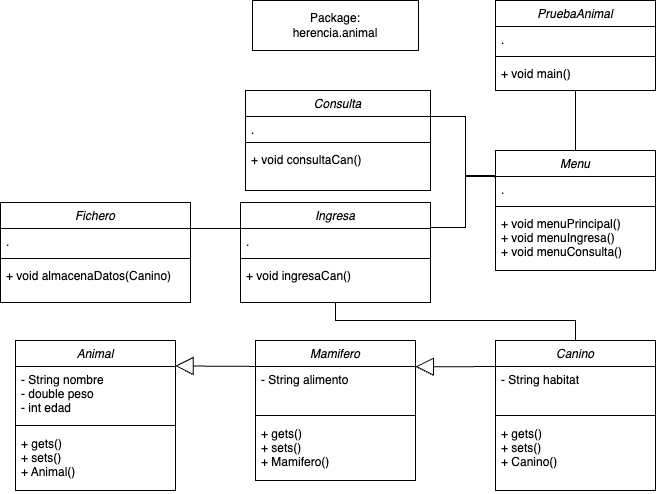

The diagram above was exported from draw.io. Its source (the exported page's mxGraphModel, read from the mxfile embedded in the PNG):
<mxGraphModel dx="813" dy="1717" grid="1" gridSize="10" guides="1" tooltips="1" connect="1" arrows="1" fold="1" page="1" pageScale="1" pageWidth="827" pageHeight="1169" math="0" shadow="0">
  <root>
    <mxCell id="WIyWlLk6GJQsqaUBKTNV-0" />
    <mxCell id="WIyWlLk6GJQsqaUBKTNV-1" parent="WIyWlLk6GJQsqaUBKTNV-0" />
    <mxCell id="zkfFHV4jXpPFQw0GAbJ--0" value="PruebaAnimal" style="swimlane;fontStyle=2;align=center;verticalAlign=top;childLayout=stackLayout;horizontal=1;startSize=26;horizontalStack=0;resizeParent=1;resizeLast=0;collapsible=1;marginBottom=0;rounded=0;shadow=0;strokeWidth=1;" parent="WIyWlLk6GJQsqaUBKTNV-1" vertex="1">
      <mxGeometry x="640" y="-240" width="160" height="90" as="geometry">
        <mxRectangle x="230" y="140" width="160" height="26" as="alternateBounds" />
      </mxGeometry>
    </mxCell>
    <mxCell id="zkfFHV4jXpPFQw0GAbJ--3" value="." style="text;align=left;verticalAlign=top;spacingLeft=4;spacingRight=4;overflow=hidden;rotatable=0;points=[[0,0.5],[1,0.5]];portConstraint=eastwest;rounded=0;shadow=0;html=0;" parent="zkfFHV4jXpPFQw0GAbJ--0" vertex="1">
      <mxGeometry y="26" width="160" height="26" as="geometry" />
    </mxCell>
    <mxCell id="zkfFHV4jXpPFQw0GAbJ--4" value="" style="line;html=1;strokeWidth=1;align=left;verticalAlign=middle;spacingTop=-1;spacingLeft=3;spacingRight=3;rotatable=0;labelPosition=right;points=[];portConstraint=eastwest;" parent="zkfFHV4jXpPFQw0GAbJ--0" vertex="1">
      <mxGeometry y="52" width="160" height="8" as="geometry" />
    </mxCell>
    <mxCell id="zkfFHV4jXpPFQw0GAbJ--5" value="+ void main()" style="text;align=left;verticalAlign=top;spacingLeft=4;spacingRight=4;overflow=hidden;rotatable=0;points=[[0,0.5],[1,0.5]];portConstraint=eastwest;" parent="zkfFHV4jXpPFQw0GAbJ--0" vertex="1">
      <mxGeometry y="60" width="160" height="26" as="geometry" />
    </mxCell>
    <mxCell id="88tuaGm8ZPLq8Zo6ch5z-22" value="Canino" style="swimlane;fontStyle=2;align=center;verticalAlign=top;childLayout=stackLayout;horizontal=1;startSize=26;horizontalStack=0;resizeParent=1;resizeLast=0;collapsible=1;marginBottom=0;rounded=0;shadow=0;strokeWidth=1;" parent="WIyWlLk6GJQsqaUBKTNV-1" vertex="1">
      <mxGeometry x="640" y="100" width="160" height="150" as="geometry">
        <mxRectangle x="230" y="140" width="160" height="26" as="alternateBounds" />
      </mxGeometry>
    </mxCell>
    <mxCell id="88tuaGm8ZPLq8Zo6ch5z-23" value="- String habitat" style="text;align=left;verticalAlign=top;spacingLeft=4;spacingRight=4;overflow=hidden;rotatable=0;points=[[0,0.5],[1,0.5]];portConstraint=eastwest;rounded=0;shadow=0;html=0;" parent="88tuaGm8ZPLq8Zo6ch5z-22" vertex="1">
      <mxGeometry y="26" width="160" height="44" as="geometry" />
    </mxCell>
    <mxCell id="88tuaGm8ZPLq8Zo6ch5z-24" value="" style="line;html=1;strokeWidth=1;align=left;verticalAlign=middle;spacingTop=-1;spacingLeft=3;spacingRight=3;rotatable=0;labelPosition=right;points=[];portConstraint=eastwest;" parent="88tuaGm8ZPLq8Zo6ch5z-22" vertex="1">
      <mxGeometry y="70" width="160" height="10" as="geometry" />
    </mxCell>
    <mxCell id="88tuaGm8ZPLq8Zo6ch5z-25" value="+ gets()&#10;+ sets()&#10;+ Canino()" style="text;align=left;verticalAlign=top;spacingLeft=4;spacingRight=4;overflow=hidden;rotatable=0;points=[[0,0.5],[1,0.5]];portConstraint=eastwest;" parent="88tuaGm8ZPLq8Zo6ch5z-22" vertex="1">
      <mxGeometry y="80" width="160" height="50" as="geometry" />
    </mxCell>
    <mxCell id="88tuaGm8ZPLq8Zo6ch5z-26" value="Package:&lt;div&gt;herencia.animal&lt;/div&gt;" style="html=1;whiteSpace=wrap;" parent="WIyWlLk6GJQsqaUBKTNV-1" vertex="1">
      <mxGeometry x="397" y="-240" width="166" height="50" as="geometry" />
    </mxCell>
    <mxCell id="62XWFQDao-uCVrNwWgj0-8" value="Consulta" style="swimlane;fontStyle=2;align=center;verticalAlign=top;childLayout=stackLayout;horizontal=1;startSize=26;horizontalStack=0;resizeParent=1;resizeLast=0;collapsible=1;marginBottom=0;rounded=0;shadow=0;strokeWidth=1;" parent="WIyWlLk6GJQsqaUBKTNV-1" vertex="1">
      <mxGeometry x="390" y="-150" width="185" height="100" as="geometry">
        <mxRectangle x="230" y="140" width="160" height="26" as="alternateBounds" />
      </mxGeometry>
    </mxCell>
    <mxCell id="62XWFQDao-uCVrNwWgj0-9" value="." style="text;align=left;verticalAlign=top;spacingLeft=4;spacingRight=4;overflow=hidden;rotatable=0;points=[[0,0.5],[1,0.5]];portConstraint=eastwest;rounded=0;shadow=0;html=0;" parent="62XWFQDao-uCVrNwWgj0-8" vertex="1">
      <mxGeometry y="26" width="185" height="22" as="geometry" />
    </mxCell>
    <mxCell id="62XWFQDao-uCVrNwWgj0-10" value="" style="line;html=1;strokeWidth=1;align=left;verticalAlign=middle;spacingTop=-1;spacingLeft=3;spacingRight=3;rotatable=0;labelPosition=right;points=[];portConstraint=eastwest;" parent="62XWFQDao-uCVrNwWgj0-8" vertex="1">
      <mxGeometry y="48" width="185" height="8" as="geometry" />
    </mxCell>
    <mxCell id="62XWFQDao-uCVrNwWgj0-11" value="+ void consultaCan()&#10;" style="text;align=left;verticalAlign=top;spacingLeft=4;spacingRight=4;overflow=hidden;rotatable=0;points=[[0,0.5],[1,0.5]];portConstraint=eastwest;" parent="62XWFQDao-uCVrNwWgj0-8" vertex="1">
      <mxGeometry y="56" width="185" height="44" as="geometry" />
    </mxCell>
    <mxCell id="62XWFQDao-uCVrNwWgj0-22" value="" style="rounded=0;whiteSpace=wrap;html=1;strokeColor=none;" parent="WIyWlLk6GJQsqaUBKTNV-1" vertex="1">
      <mxGeometry x="599" y="160" width="39" height="9" as="geometry" />
    </mxCell>
    <mxCell id="62XWFQDao-uCVrNwWgj0-24" value="" style="rounded=0;whiteSpace=wrap;html=1;strokeColor=none;" parent="WIyWlLk6GJQsqaUBKTNV-1" vertex="1">
      <mxGeometry x="600" y="171" width="39" height="9" as="geometry" />
    </mxCell>
    <mxCell id="62XWFQDao-uCVrNwWgj0-29" value="Ingresa" style="swimlane;fontStyle=2;align=center;verticalAlign=top;childLayout=stackLayout;horizontal=1;startSize=26;horizontalStack=0;resizeParent=1;resizeLast=0;collapsible=1;marginBottom=0;rounded=0;shadow=0;strokeWidth=1;" parent="WIyWlLk6GJQsqaUBKTNV-1" vertex="1">
      <mxGeometry x="385" y="-38" width="190" height="100" as="geometry">
        <mxRectangle x="230" y="140" width="160" height="26" as="alternateBounds" />
      </mxGeometry>
    </mxCell>
    <mxCell id="62XWFQDao-uCVrNwWgj0-30" value="." style="text;align=left;verticalAlign=top;spacingLeft=4;spacingRight=4;overflow=hidden;rotatable=0;points=[[0,0.5],[1,0.5]];portConstraint=eastwest;rounded=0;shadow=0;html=0;" parent="62XWFQDao-uCVrNwWgj0-29" vertex="1">
      <mxGeometry y="26" width="190" height="26" as="geometry" />
    </mxCell>
    <mxCell id="62XWFQDao-uCVrNwWgj0-31" value="" style="line;html=1;strokeWidth=1;align=left;verticalAlign=middle;spacingTop=-1;spacingLeft=3;spacingRight=3;rotatable=0;labelPosition=right;points=[];portConstraint=eastwest;" parent="62XWFQDao-uCVrNwWgj0-29" vertex="1">
      <mxGeometry y="52" width="190" height="8" as="geometry" />
    </mxCell>
    <mxCell id="62XWFQDao-uCVrNwWgj0-32" value="+ void ingresaCan()&#10;&#10;" style="text;align=left;verticalAlign=top;spacingLeft=4;spacingRight=4;overflow=hidden;rotatable=0;points=[[0,0.5],[1,0.5]];portConstraint=eastwest;" parent="62XWFQDao-uCVrNwWgj0-29" vertex="1">
      <mxGeometry y="60" width="190" height="40" as="geometry" />
    </mxCell>
    <mxCell id="62XWFQDao-uCVrNwWgj0-33" value="Menu" style="swimlane;fontStyle=2;align=center;verticalAlign=top;childLayout=stackLayout;horizontal=1;startSize=26;horizontalStack=0;resizeParent=1;resizeLast=0;collapsible=1;marginBottom=0;rounded=0;shadow=0;strokeWidth=1;" parent="WIyWlLk6GJQsqaUBKTNV-1" vertex="1">
      <mxGeometry x="640" y="-90" width="160" height="120" as="geometry">
        <mxRectangle x="230" y="140" width="160" height="26" as="alternateBounds" />
      </mxGeometry>
    </mxCell>
    <mxCell id="62XWFQDao-uCVrNwWgj0-34" value="." style="text;align=left;verticalAlign=top;spacingLeft=4;spacingRight=4;overflow=hidden;rotatable=0;points=[[0,0.5],[1,0.5]];portConstraint=eastwest;rounded=0;shadow=0;html=0;" parent="62XWFQDao-uCVrNwWgj0-33" vertex="1">
      <mxGeometry y="26" width="160" height="26" as="geometry" />
    </mxCell>
    <mxCell id="62XWFQDao-uCVrNwWgj0-35" value="" style="line;html=1;strokeWidth=1;align=left;verticalAlign=middle;spacingTop=-1;spacingLeft=3;spacingRight=3;rotatable=0;labelPosition=right;points=[];portConstraint=eastwest;" parent="62XWFQDao-uCVrNwWgj0-33" vertex="1">
      <mxGeometry y="52" width="160" height="8" as="geometry" />
    </mxCell>
    <mxCell id="62XWFQDao-uCVrNwWgj0-36" value="+ void menuPrincipal()&#10;+ void menuIngresa()&#10;+ void menuConsulta()" style="text;align=left;verticalAlign=top;spacingLeft=4;spacingRight=4;overflow=hidden;rotatable=0;points=[[0,0.5],[1,0.5]];portConstraint=eastwest;" parent="62XWFQDao-uCVrNwWgj0-33" vertex="1">
      <mxGeometry y="60" width="160" height="60" as="geometry" />
    </mxCell>
    <mxCell id="62XWFQDao-uCVrNwWgj0-42" value="" style="endArrow=none;html=1;edgeStyle=orthogonalEdgeStyle;rounded=0;entryX=-0.004;entryY=0.035;entryDx=0;entryDy=0;entryPerimeter=0;exitX=1;exitY=0.25;exitDx=0;exitDy=0;" parent="WIyWlLk6GJQsqaUBKTNV-1" edge="1" target="62XWFQDao-uCVrNwWgj0-34" source="62XWFQDao-uCVrNwWgj0-29">
      <mxGeometry relative="1" as="geometry">
        <mxPoint x="580" y="-50" as="sourcePoint" />
        <mxPoint x="640" y="-50" as="targetPoint" />
        <Array as="points">
          <mxPoint x="610" y="-13" />
          <mxPoint x="610" y="-65" />
          <mxPoint x="639" y="-65" />
        </Array>
      </mxGeometry>
    </mxCell>
    <mxCell id="62XWFQDao-uCVrNwWgj0-43" value="" style="endArrow=none;html=1;edgeStyle=orthogonalEdgeStyle;rounded=0;exitX=0.5;exitY=1;exitDx=0;exitDy=0;entryX=0.5;entryY=0;entryDx=0;entryDy=0;" parent="WIyWlLk6GJQsqaUBKTNV-1" source="zkfFHV4jXpPFQw0GAbJ--0" target="62XWFQDao-uCVrNwWgj0-33" edge="1">
      <mxGeometry relative="1" as="geometry">
        <mxPoint x="580" y="-40" as="sourcePoint" />
        <mxPoint x="650" y="-40" as="targetPoint" />
      </mxGeometry>
    </mxCell>
    <mxCell id="e1km-joaWV-9N4f-c5x5-5" value="" style="endArrow=none;html=1;rounded=0;exitX=0.5;exitY=0;exitDx=0;exitDy=0;entryX=0.5;entryY=1.01;entryDx=0;entryDy=0;entryPerimeter=0;" parent="WIyWlLk6GJQsqaUBKTNV-1" source="88tuaGm8ZPLq8Zo6ch5z-22" edge="1" target="62XWFQDao-uCVrNwWgj0-32">
      <mxGeometry width="50" height="50" relative="1" as="geometry">
        <mxPoint x="410" y="120" as="sourcePoint" />
        <mxPoint x="480" y="40" as="targetPoint" />
        <Array as="points">
          <mxPoint x="720" y="80" />
          <mxPoint x="480" y="80" />
        </Array>
      </mxGeometry>
    </mxCell>
    <mxCell id="ETstEwwARbf2Y1UPPBDM-1" value="Mamifero" style="swimlane;fontStyle=2;align=center;verticalAlign=top;childLayout=stackLayout;horizontal=1;startSize=26;horizontalStack=0;resizeParent=1;resizeLast=0;collapsible=1;marginBottom=0;rounded=0;shadow=0;strokeWidth=1;" parent="WIyWlLk6GJQsqaUBKTNV-1" vertex="1">
      <mxGeometry x="400" y="100" width="160" height="140" as="geometry">
        <mxRectangle x="230" y="140" width="160" height="26" as="alternateBounds" />
      </mxGeometry>
    </mxCell>
    <mxCell id="ETstEwwARbf2Y1UPPBDM-2" value="- String alimento" style="text;align=left;verticalAlign=top;spacingLeft=4;spacingRight=4;overflow=hidden;rotatable=0;points=[[0,0.5],[1,0.5]];portConstraint=eastwest;rounded=0;shadow=0;html=0;" parent="ETstEwwARbf2Y1UPPBDM-1" vertex="1">
      <mxGeometry y="26" width="160" height="44" as="geometry" />
    </mxCell>
    <mxCell id="ETstEwwARbf2Y1UPPBDM-3" value="" style="line;html=1;strokeWidth=1;align=left;verticalAlign=middle;spacingTop=-1;spacingLeft=3;spacingRight=3;rotatable=0;labelPosition=right;points=[];portConstraint=eastwest;" parent="ETstEwwARbf2Y1UPPBDM-1" vertex="1">
      <mxGeometry y="70" width="160" height="10" as="geometry" />
    </mxCell>
    <mxCell id="ETstEwwARbf2Y1UPPBDM-4" value="+ gets()&#10;+ sets()&#10;+ Mamifero()" style="text;align=left;verticalAlign=top;spacingLeft=4;spacingRight=4;overflow=hidden;rotatable=0;points=[[0,0.5],[1,0.5]];portConstraint=eastwest;" parent="ETstEwwARbf2Y1UPPBDM-1" vertex="1">
      <mxGeometry y="80" width="160" height="60" as="geometry" />
    </mxCell>
    <mxCell id="ETstEwwARbf2Y1UPPBDM-8" value="" style="endArrow=block;endSize=16;endFill=0;html=1;rounded=0;entryX=0.999;entryY=0.005;entryDx=0;entryDy=0;exitX=-0.003;exitY=0.002;exitDx=0;exitDy=0;entryPerimeter=0;exitPerimeter=0;" parent="WIyWlLk6GJQsqaUBKTNV-1" target="ETstEwwARbf2Y1UPPBDM-2" edge="1" source="88tuaGm8ZPLq8Zo6ch5z-23">
      <mxGeometry width="160" relative="1" as="geometry">
        <mxPoint x="480" y="250" as="sourcePoint" />
        <mxPoint x="469.6" y="300" as="targetPoint" />
      </mxGeometry>
    </mxCell>
    <mxCell id="dmof3YNJTXE_KZYx9Arn-0" value="Animal" style="swimlane;fontStyle=2;align=center;verticalAlign=top;childLayout=stackLayout;horizontal=1;startSize=26;horizontalStack=0;resizeParent=1;resizeLast=0;collapsible=1;marginBottom=0;rounded=0;shadow=0;strokeWidth=1;" vertex="1" parent="WIyWlLk6GJQsqaUBKTNV-1">
      <mxGeometry x="160" y="100" width="160" height="150" as="geometry">
        <mxRectangle x="230" y="140" width="160" height="26" as="alternateBounds" />
      </mxGeometry>
    </mxCell>
    <mxCell id="dmof3YNJTXE_KZYx9Arn-1" value="- String nombre&#10;- double peso&#10;- int edad" style="text;align=left;verticalAlign=top;spacingLeft=4;spacingRight=4;overflow=hidden;rotatable=0;points=[[0,0.5],[1,0.5]];portConstraint=eastwest;rounded=0;shadow=0;html=0;" vertex="1" parent="dmof3YNJTXE_KZYx9Arn-0">
      <mxGeometry y="26" width="160" height="54" as="geometry" />
    </mxCell>
    <mxCell id="dmof3YNJTXE_KZYx9Arn-2" value="" style="line;html=1;strokeWidth=1;align=left;verticalAlign=middle;spacingTop=-1;spacingLeft=3;spacingRight=3;rotatable=0;labelPosition=right;points=[];portConstraint=eastwest;" vertex="1" parent="dmof3YNJTXE_KZYx9Arn-0">
      <mxGeometry y="80" width="160" height="10" as="geometry" />
    </mxCell>
    <mxCell id="dmof3YNJTXE_KZYx9Arn-3" value="+ gets()&#10;+ sets()&#10;+ Animal()" style="text;align=left;verticalAlign=top;spacingLeft=4;spacingRight=4;overflow=hidden;rotatable=0;points=[[0,0.5],[1,0.5]];portConstraint=eastwest;" vertex="1" parent="dmof3YNJTXE_KZYx9Arn-0">
      <mxGeometry y="90" width="160" height="60" as="geometry" />
    </mxCell>
    <mxCell id="dmof3YNJTXE_KZYx9Arn-4" value="" style="endArrow=block;endSize=16;endFill=0;html=1;rounded=0;entryX=0.998;entryY=-0.01;entryDx=0;entryDy=0;exitX=0.002;exitY=-0.002;exitDx=0;exitDy=0;entryPerimeter=0;exitPerimeter=0;" edge="1" parent="WIyWlLk6GJQsqaUBKTNV-1" source="ETstEwwARbf2Y1UPPBDM-2" target="dmof3YNJTXE_KZYx9Arn-1">
      <mxGeometry width="160" relative="1" as="geometry">
        <mxPoint x="400" y="120" as="sourcePoint" />
        <mxPoint x="320" y="120" as="targetPoint" />
      </mxGeometry>
    </mxCell>
    <mxCell id="dmof3YNJTXE_KZYx9Arn-6" value="" style="endArrow=none;html=1;rounded=0;entryX=0.001;entryY=0;entryDx=0;entryDy=0;entryPerimeter=0;exitX=0.998;exitY=-0.006;exitDx=0;exitDy=0;exitPerimeter=0;" edge="1" parent="WIyWlLk6GJQsqaUBKTNV-1" source="62XWFQDao-uCVrNwWgj0-9" target="62XWFQDao-uCVrNwWgj0-34">
      <mxGeometry width="50" height="50" relative="1" as="geometry">
        <mxPoint x="590" y="-90" as="sourcePoint" />
        <mxPoint x="640" y="-60" as="targetPoint" />
        <Array as="points">
          <mxPoint x="610" y="-124" />
          <mxPoint x="610" y="-64" />
        </Array>
      </mxGeometry>
    </mxCell>
    <mxCell id="dmof3YNJTXE_KZYx9Arn-7" value="Fichero" style="swimlane;fontStyle=2;align=center;verticalAlign=top;childLayout=stackLayout;horizontal=1;startSize=26;horizontalStack=0;resizeParent=1;resizeLast=0;collapsible=1;marginBottom=0;rounded=0;shadow=0;strokeWidth=1;" vertex="1" parent="WIyWlLk6GJQsqaUBKTNV-1">
      <mxGeometry x="145" y="-38" width="190" height="100" as="geometry">
        <mxRectangle x="145" y="-38" width="160" height="26" as="alternateBounds" />
      </mxGeometry>
    </mxCell>
    <mxCell id="dmof3YNJTXE_KZYx9Arn-8" value="." style="text;align=left;verticalAlign=top;spacingLeft=4;spacingRight=4;overflow=hidden;rotatable=0;points=[[0,0.5],[1,0.5]];portConstraint=eastwest;rounded=0;shadow=0;html=0;" vertex="1" parent="dmof3YNJTXE_KZYx9Arn-7">
      <mxGeometry y="26" width="190" height="26" as="geometry" />
    </mxCell>
    <mxCell id="dmof3YNJTXE_KZYx9Arn-9" value="" style="line;html=1;strokeWidth=1;align=left;verticalAlign=middle;spacingTop=-1;spacingLeft=3;spacingRight=3;rotatable=0;labelPosition=right;points=[];portConstraint=eastwest;" vertex="1" parent="dmof3YNJTXE_KZYx9Arn-7">
      <mxGeometry y="52" width="190" height="8" as="geometry" />
    </mxCell>
    <mxCell id="dmof3YNJTXE_KZYx9Arn-10" value="+ void almacenaDatos(Canino)&#10;&#10;" style="text;align=left;verticalAlign=top;spacingLeft=4;spacingRight=4;overflow=hidden;rotatable=0;points=[[0,0.5],[1,0.5]];portConstraint=eastwest;" vertex="1" parent="dmof3YNJTXE_KZYx9Arn-7">
      <mxGeometry y="60" width="190" height="40" as="geometry" />
    </mxCell>
    <mxCell id="dmof3YNJTXE_KZYx9Arn-11" value="" style="endArrow=none;html=1;rounded=0;entryX=0;entryY=0.259;entryDx=0;entryDy=0;exitX=1;exitY=-0.001;exitDx=0;exitDy=0;exitPerimeter=0;entryPerimeter=0;" edge="1" parent="WIyWlLk6GJQsqaUBKTNV-1" source="dmof3YNJTXE_KZYx9Arn-8" target="62XWFQDao-uCVrNwWgj0-29">
      <mxGeometry width="50" height="50" relative="1" as="geometry">
        <mxPoint x="340" y="50" as="sourcePoint" />
        <mxPoint x="390" as="targetPoint" />
      </mxGeometry>
    </mxCell>
  </root>
</mxGraphModel>